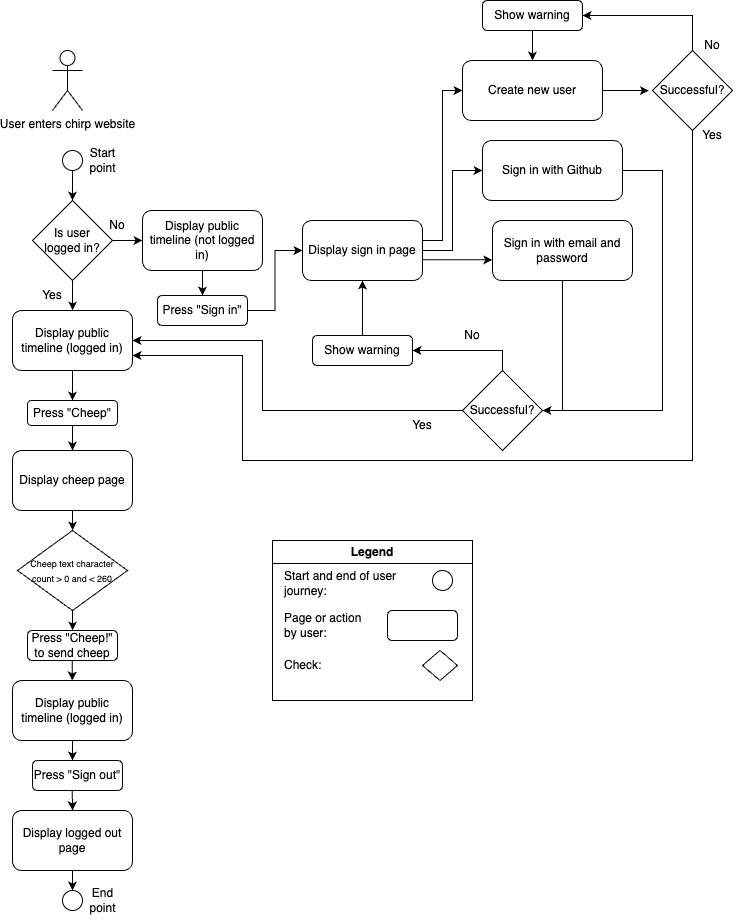

The diagram above was exported from draw.io. Its source (the exported page's mxGraphModel, read from the mxfile embedded in the PNG):
<mxGraphModel dx="1735" dy="2202" grid="1" gridSize="10" guides="1" tooltips="1" connect="1" arrows="1" fold="1" page="1" pageScale="1" pageWidth="850" pageHeight="1100" background="#ffffff" math="0" shadow="0">
  <root>
    <mxCell id="0" />
    <mxCell id="1" parent="0" />
    <mxCell id="2qZE4CDUplMrY_n_vpuc-7" style="edgeStyle=orthogonalEdgeStyle;rounded=0;orthogonalLoop=1;jettySize=auto;html=1;entryX=0.5;entryY=0;entryDx=0;entryDy=0;" edge="1" parent="1" source="2qZE4CDUplMrY_n_vpuc-1" target="2qZE4CDUplMrY_n_vpuc-4">
      <mxGeometry relative="1" as="geometry" />
    </mxCell>
    <mxCell id="2qZE4CDUplMrY_n_vpuc-1" value="" style="ellipse;whiteSpace=wrap;html=1;aspect=fixed;" vertex="1" parent="1">
      <mxGeometry x="370" y="130" width="20" height="20" as="geometry" />
    </mxCell>
    <mxCell id="2qZE4CDUplMrY_n_vpuc-9" style="edgeStyle=orthogonalEdgeStyle;rounded=0;orthogonalLoop=1;jettySize=auto;html=1;" edge="1" parent="1" source="2qZE4CDUplMrY_n_vpuc-4">
      <mxGeometry relative="1" as="geometry">
        <mxPoint x="450" y="220" as="targetPoint" />
      </mxGeometry>
    </mxCell>
    <mxCell id="2qZE4CDUplMrY_n_vpuc-24" style="edgeStyle=orthogonalEdgeStyle;rounded=0;orthogonalLoop=1;jettySize=auto;html=1;" edge="1" parent="1" source="2qZE4CDUplMrY_n_vpuc-4" target="2qZE4CDUplMrY_n_vpuc-6">
      <mxGeometry relative="1" as="geometry" />
    </mxCell>
    <mxCell id="2qZE4CDUplMrY_n_vpuc-4" value="Is user &lt;br&gt;logged in?" style="rhombus;whiteSpace=wrap;html=1;" vertex="1" parent="1">
      <mxGeometry x="340" y="180" width="80" height="80" as="geometry" />
    </mxCell>
    <mxCell id="2qZE4CDUplMrY_n_vpuc-97" style="edgeStyle=orthogonalEdgeStyle;rounded=0;orthogonalLoop=1;jettySize=auto;html=1;entryX=0.5;entryY=0;entryDx=0;entryDy=0;" edge="1" parent="1" source="2qZE4CDUplMrY_n_vpuc-6" target="2qZE4CDUplMrY_n_vpuc-94">
      <mxGeometry relative="1" as="geometry" />
    </mxCell>
    <mxCell id="2qZE4CDUplMrY_n_vpuc-6" value="Display public&lt;br&gt;timeline (logged in)" style="rounded=1;whiteSpace=wrap;html=1;" vertex="1" parent="1">
      <mxGeometry x="320" y="290" width="120" height="60" as="geometry" />
    </mxCell>
    <mxCell id="2qZE4CDUplMrY_n_vpuc-113" style="edgeStyle=orthogonalEdgeStyle;rounded=0;orthogonalLoop=1;jettySize=auto;html=1;exitX=0.5;exitY=1;exitDx=0;exitDy=0;entryX=0.5;entryY=0;entryDx=0;entryDy=0;" edge="1" parent="1" source="2qZE4CDUplMrY_n_vpuc-10" target="2qZE4CDUplMrY_n_vpuc-84">
      <mxGeometry relative="1" as="geometry" />
    </mxCell>
    <mxCell id="2qZE4CDUplMrY_n_vpuc-10" value="Display public&lt;br&gt;timeline (not logged in)" style="rounded=1;whiteSpace=wrap;html=1;" vertex="1" parent="1">
      <mxGeometry x="450" y="190" width="120" height="60" as="geometry" />
    </mxCell>
    <mxCell id="2qZE4CDUplMrY_n_vpuc-11" value="No" style="text;html=1;strokeColor=none;fillColor=none;align=center;verticalAlign=middle;whiteSpace=wrap;rounded=0;" vertex="1" parent="1">
      <mxGeometry x="395" y="190" width="60" height="30" as="geometry" />
    </mxCell>
    <mxCell id="2qZE4CDUplMrY_n_vpuc-12" value="Yes" style="text;html=1;strokeColor=none;fillColor=none;align=center;verticalAlign=middle;whiteSpace=wrap;rounded=0;" vertex="1" parent="1">
      <mxGeometry x="330" y="260" width="60" height="30" as="geometry" />
    </mxCell>
    <mxCell id="2qZE4CDUplMrY_n_vpuc-30" style="edgeStyle=orthogonalEdgeStyle;rounded=0;orthogonalLoop=1;jettySize=auto;html=1;entryX=0;entryY=0.5;entryDx=0;entryDy=0;" edge="1" parent="1" source="2qZE4CDUplMrY_n_vpuc-17" target="2qZE4CDUplMrY_n_vpuc-27">
      <mxGeometry relative="1" as="geometry">
        <Array as="points">
          <mxPoint x="750" y="220" />
          <mxPoint x="750" y="70" />
        </Array>
      </mxGeometry>
    </mxCell>
    <mxCell id="2qZE4CDUplMrY_n_vpuc-31" style="edgeStyle=orthogonalEdgeStyle;rounded=0;orthogonalLoop=1;jettySize=auto;html=1;entryX=0;entryY=0.5;entryDx=0;entryDy=0;" edge="1" parent="1" source="2qZE4CDUplMrY_n_vpuc-17" target="2qZE4CDUplMrY_n_vpuc-28">
      <mxGeometry relative="1" as="geometry">
        <Array as="points">
          <mxPoint x="760" y="230" />
          <mxPoint x="760" y="150" />
        </Array>
      </mxGeometry>
    </mxCell>
    <mxCell id="2qZE4CDUplMrY_n_vpuc-32" style="edgeStyle=orthogonalEdgeStyle;rounded=0;orthogonalLoop=1;jettySize=auto;html=1;entryX=-0.001;entryY=0.655;entryDx=0;entryDy=0;entryPerimeter=0;" edge="1" parent="1" source="2qZE4CDUplMrY_n_vpuc-17" target="2qZE4CDUplMrY_n_vpuc-29">
      <mxGeometry relative="1" as="geometry">
        <Array as="points">
          <mxPoint x="765" y="240" />
        </Array>
      </mxGeometry>
    </mxCell>
    <mxCell id="2qZE4CDUplMrY_n_vpuc-17" value="Display sign in page" style="rounded=1;whiteSpace=wrap;html=1;" vertex="1" parent="1">
      <mxGeometry x="610" y="200" width="120" height="60" as="geometry" />
    </mxCell>
    <mxCell id="2qZE4CDUplMrY_n_vpuc-25" style="edgeStyle=orthogonalEdgeStyle;rounded=0;orthogonalLoop=1;jettySize=auto;html=1;entryX=1;entryY=0.5;entryDx=0;entryDy=0;exitX=0;exitY=0.5;exitDx=0;exitDy=0;" edge="1" parent="1" source="2qZE4CDUplMrY_n_vpuc-21" target="2qZE4CDUplMrY_n_vpuc-6">
      <mxGeometry relative="1" as="geometry">
        <Array as="points">
          <mxPoint x="570" y="390" />
          <mxPoint x="570" y="320" />
        </Array>
      </mxGeometry>
    </mxCell>
    <mxCell id="2qZE4CDUplMrY_n_vpuc-37" style="edgeStyle=orthogonalEdgeStyle;rounded=0;orthogonalLoop=1;jettySize=auto;html=1;exitX=0.5;exitY=0;exitDx=0;exitDy=0;entryX=1;entryY=0.5;entryDx=0;entryDy=0;" edge="1" parent="1" source="2qZE4CDUplMrY_n_vpuc-21" target="2qZE4CDUplMrY_n_vpuc-38">
      <mxGeometry relative="1" as="geometry">
        <mxPoint x="790" y="310" as="targetPoint" />
      </mxGeometry>
    </mxCell>
    <mxCell id="2qZE4CDUplMrY_n_vpuc-21" value="Successful?" style="rhombus;whiteSpace=wrap;html=1;" vertex="1" parent="1">
      <mxGeometry x="770" y="350" width="80" height="80" as="geometry" />
    </mxCell>
    <mxCell id="2qZE4CDUplMrY_n_vpuc-27" value="Create new user" style="rounded=1;whiteSpace=wrap;html=1;" vertex="1" parent="1">
      <mxGeometry x="770" y="40" width="140" height="60" as="geometry" />
    </mxCell>
    <mxCell id="2qZE4CDUplMrY_n_vpuc-34" style="edgeStyle=orthogonalEdgeStyle;rounded=0;orthogonalLoop=1;jettySize=auto;html=1;entryX=1;entryY=0.5;entryDx=0;entryDy=0;" edge="1" parent="1" source="2qZE4CDUplMrY_n_vpuc-28" target="2qZE4CDUplMrY_n_vpuc-21">
      <mxGeometry relative="1" as="geometry">
        <Array as="points">
          <mxPoint x="970" y="150" />
          <mxPoint x="970" y="390" />
        </Array>
      </mxGeometry>
    </mxCell>
    <mxCell id="2qZE4CDUplMrY_n_vpuc-28" value="Sign in with Github" style="rounded=1;whiteSpace=wrap;html=1;" vertex="1" parent="1">
      <mxGeometry x="790" y="120" width="140" height="60" as="geometry" />
    </mxCell>
    <mxCell id="2qZE4CDUplMrY_n_vpuc-33" style="edgeStyle=orthogonalEdgeStyle;rounded=0;orthogonalLoop=1;jettySize=auto;html=1;entryX=1;entryY=0.5;entryDx=0;entryDy=0;" edge="1" parent="1" source="2qZE4CDUplMrY_n_vpuc-29" target="2qZE4CDUplMrY_n_vpuc-21">
      <mxGeometry relative="1" as="geometry" />
    </mxCell>
    <mxCell id="2qZE4CDUplMrY_n_vpuc-29" value="Sign in with email and password" style="rounded=1;whiteSpace=wrap;html=1;" vertex="1" parent="1">
      <mxGeometry x="800" y="200" width="140" height="60" as="geometry" />
    </mxCell>
    <mxCell id="2qZE4CDUplMrY_n_vpuc-40" style="edgeStyle=orthogonalEdgeStyle;rounded=0;orthogonalLoop=1;jettySize=auto;html=1;entryX=0.5;entryY=1;entryDx=0;entryDy=0;" edge="1" parent="1" source="2qZE4CDUplMrY_n_vpuc-38" target="2qZE4CDUplMrY_n_vpuc-17">
      <mxGeometry relative="1" as="geometry" />
    </mxCell>
    <mxCell id="2qZE4CDUplMrY_n_vpuc-38" value="Show warning" style="rounded=1;whiteSpace=wrap;html=1;" vertex="1" parent="1">
      <mxGeometry x="620" y="315" width="100" height="30" as="geometry" />
    </mxCell>
    <mxCell id="2qZE4CDUplMrY_n_vpuc-41" value="No" style="text;html=1;strokeColor=none;fillColor=none;align=center;verticalAlign=middle;whiteSpace=wrap;rounded=0;" vertex="1" parent="1">
      <mxGeometry x="750" y="300" width="60" height="30" as="geometry" />
    </mxCell>
    <mxCell id="2qZE4CDUplMrY_n_vpuc-42" value="Yes" style="text;html=1;strokeColor=none;fillColor=none;align=center;verticalAlign=middle;whiteSpace=wrap;rounded=0;" vertex="1" parent="1">
      <mxGeometry x="700" y="390" width="60" height="30" as="geometry" />
    </mxCell>
    <mxCell id="2qZE4CDUplMrY_n_vpuc-89" style="edgeStyle=orthogonalEdgeStyle;rounded=0;orthogonalLoop=1;jettySize=auto;html=1;entryX=1;entryY=0.5;entryDx=0;entryDy=0;" edge="1" parent="1" source="2qZE4CDUplMrY_n_vpuc-49" target="2qZE4CDUplMrY_n_vpuc-50">
      <mxGeometry relative="1" as="geometry">
        <Array as="points">
          <mxPoint x="1000" y="-5" />
        </Array>
      </mxGeometry>
    </mxCell>
    <mxCell id="2qZE4CDUplMrY_n_vpuc-92" style="edgeStyle=orthogonalEdgeStyle;rounded=0;orthogonalLoop=1;jettySize=auto;html=1;exitX=0.5;exitY=1;exitDx=0;exitDy=0;entryX=1;entryY=0.75;entryDx=0;entryDy=0;" edge="1" parent="1" source="2qZE4CDUplMrY_n_vpuc-49" target="2qZE4CDUplMrY_n_vpuc-6">
      <mxGeometry relative="1" as="geometry">
        <Array as="points">
          <mxPoint x="1000" y="440" />
          <mxPoint x="550" y="440" />
          <mxPoint x="550" y="335" />
        </Array>
      </mxGeometry>
    </mxCell>
    <mxCell id="2qZE4CDUplMrY_n_vpuc-49" value="Successful?" style="rhombus;whiteSpace=wrap;html=1;" vertex="1" parent="1">
      <mxGeometry x="960" y="30" width="80" height="80" as="geometry" />
    </mxCell>
    <mxCell id="2qZE4CDUplMrY_n_vpuc-91" style="edgeStyle=orthogonalEdgeStyle;rounded=0;orthogonalLoop=1;jettySize=auto;html=1;entryX=0.5;entryY=0;entryDx=0;entryDy=0;" edge="1" parent="1" source="2qZE4CDUplMrY_n_vpuc-50" target="2qZE4CDUplMrY_n_vpuc-27">
      <mxGeometry relative="1" as="geometry" />
    </mxCell>
    <mxCell id="2qZE4CDUplMrY_n_vpuc-50" value="Show warning" style="rounded=1;whiteSpace=wrap;html=1;" vertex="1" parent="1">
      <mxGeometry x="790" y="-20" width="100" height="30" as="geometry" />
    </mxCell>
    <mxCell id="2qZE4CDUplMrY_n_vpuc-54" value="No" style="text;html=1;strokeColor=none;fillColor=none;align=center;verticalAlign=middle;whiteSpace=wrap;rounded=0;" vertex="1" parent="1">
      <mxGeometry x="990" y="10" width="60" height="30" as="geometry" />
    </mxCell>
    <mxCell id="2qZE4CDUplMrY_n_vpuc-100" style="edgeStyle=orthogonalEdgeStyle;rounded=0;orthogonalLoop=1;jettySize=auto;html=1;" edge="1" parent="1" source="2qZE4CDUplMrY_n_vpuc-56">
      <mxGeometry relative="1" as="geometry">
        <mxPoint x="380" y="510" as="targetPoint" />
      </mxGeometry>
    </mxCell>
    <mxCell id="2qZE4CDUplMrY_n_vpuc-56" value="Display cheep page" style="rounded=1;whiteSpace=wrap;html=1;" vertex="1" parent="1">
      <mxGeometry x="320" y="430" width="120" height="60" as="geometry" />
    </mxCell>
    <mxCell id="2qZE4CDUplMrY_n_vpuc-62" value="User enters chirp website" style="shape=umlActor;verticalLabelPosition=bottom;verticalAlign=top;html=1;outlineConnect=0;" vertex="1" parent="1">
      <mxGeometry x="360" y="30" width="30" height="60" as="geometry" />
    </mxCell>
    <mxCell id="2qZE4CDUplMrY_n_vpuc-78" style="edgeStyle=orthogonalEdgeStyle;rounded=0;orthogonalLoop=1;jettySize=auto;html=1;" edge="1" parent="1">
      <mxGeometry relative="1" as="geometry">
        <mxPoint x="379.79" y="660" as="targetPoint" />
        <mxPoint x="379.79" y="640" as="sourcePoint" />
      </mxGeometry>
    </mxCell>
    <mxCell id="2qZE4CDUplMrY_n_vpuc-74" style="edgeStyle=orthogonalEdgeStyle;rounded=0;orthogonalLoop=1;jettySize=auto;html=1;" edge="1" parent="1" source="2qZE4CDUplMrY_n_vpuc-73">
      <mxGeometry relative="1" as="geometry">
        <mxPoint x="380" y="610" as="targetPoint" />
      </mxGeometry>
    </mxCell>
    <mxCell id="2qZE4CDUplMrY_n_vpuc-73" value="&lt;font style=&quot;font-size: 9px;&quot;&gt;Cheep text character count &amp;gt; 0 and &amp;lt; 260&lt;/font&gt;" style="rhombus;whiteSpace=wrap;html=1;" vertex="1" parent="1">
      <mxGeometry x="325" y="510" width="110" height="80" as="geometry" />
    </mxCell>
    <mxCell id="2qZE4CDUplMrY_n_vpuc-80" style="edgeStyle=orthogonalEdgeStyle;rounded=0;orthogonalLoop=1;jettySize=auto;html=1;exitX=0.5;exitY=1;exitDx=0;exitDy=0;" edge="1" parent="1" source="2qZE4CDUplMrY_n_vpuc-79">
      <mxGeometry relative="1" as="geometry">
        <mxPoint x="380" y="740" as="targetPoint" />
      </mxGeometry>
    </mxCell>
    <mxCell id="2qZE4CDUplMrY_n_vpuc-79" value="Display public&lt;br&gt;timeline (logged in)" style="rounded=1;whiteSpace=wrap;html=1;" vertex="1" parent="1">
      <mxGeometry x="320" y="660" width="120" height="60" as="geometry" />
    </mxCell>
    <mxCell id="2qZE4CDUplMrY_n_vpuc-82" style="edgeStyle=orthogonalEdgeStyle;rounded=0;orthogonalLoop=1;jettySize=auto;html=1;" edge="1" parent="1">
      <mxGeometry relative="1" as="geometry">
        <mxPoint x="380" y="790" as="targetPoint" />
        <mxPoint x="379.78" y="770" as="sourcePoint" />
      </mxGeometry>
    </mxCell>
    <mxCell id="2qZE4CDUplMrY_n_vpuc-108" style="edgeStyle=orthogonalEdgeStyle;rounded=0;orthogonalLoop=1;jettySize=auto;html=1;exitX=0.5;exitY=1;exitDx=0;exitDy=0;" edge="1" parent="1" source="2qZE4CDUplMrY_n_vpuc-83">
      <mxGeometry relative="1" as="geometry">
        <mxPoint x="380" y="870" as="targetPoint" />
      </mxGeometry>
    </mxCell>
    <mxCell id="2qZE4CDUplMrY_n_vpuc-83" value="Display logged out page" style="rounded=1;whiteSpace=wrap;html=1;" vertex="1" parent="1">
      <mxGeometry x="320" y="790" width="120" height="60" as="geometry" />
    </mxCell>
    <mxCell id="2qZE4CDUplMrY_n_vpuc-85" style="edgeStyle=orthogonalEdgeStyle;rounded=0;orthogonalLoop=1;jettySize=auto;html=1;exitX=1;exitY=0.5;exitDx=0;exitDy=0;entryX=0;entryY=0.5;entryDx=0;entryDy=0;" edge="1" parent="1" source="2qZE4CDUplMrY_n_vpuc-84" target="2qZE4CDUplMrY_n_vpuc-17">
      <mxGeometry relative="1" as="geometry" />
    </mxCell>
    <mxCell id="2qZE4CDUplMrY_n_vpuc-84" value="Press &quot;Sign in&quot;" style="rounded=1;whiteSpace=wrap;html=1;" vertex="1" parent="1">
      <mxGeometry x="465" y="275" width="90" height="30" as="geometry" />
    </mxCell>
    <mxCell id="2qZE4CDUplMrY_n_vpuc-88" style="edgeStyle=orthogonalEdgeStyle;rounded=0;orthogonalLoop=1;jettySize=auto;html=1;exitX=1;exitY=0.5;exitDx=0;exitDy=0;entryX=-0.045;entryY=0.501;entryDx=0;entryDy=0;entryPerimeter=0;" edge="1" parent="1" source="2qZE4CDUplMrY_n_vpuc-27" target="2qZE4CDUplMrY_n_vpuc-49">
      <mxGeometry relative="1" as="geometry" />
    </mxCell>
    <mxCell id="2qZE4CDUplMrY_n_vpuc-93" value="Yes" style="text;html=1;strokeColor=none;fillColor=none;align=center;verticalAlign=middle;whiteSpace=wrap;rounded=0;" vertex="1" parent="1">
      <mxGeometry x="990" y="100" width="60" height="30" as="geometry" />
    </mxCell>
    <mxCell id="2qZE4CDUplMrY_n_vpuc-99" style="edgeStyle=orthogonalEdgeStyle;rounded=0;orthogonalLoop=1;jettySize=auto;html=1;entryX=0.5;entryY=0;entryDx=0;entryDy=0;" edge="1" parent="1" source="2qZE4CDUplMrY_n_vpuc-94" target="2qZE4CDUplMrY_n_vpuc-56">
      <mxGeometry relative="1" as="geometry" />
    </mxCell>
    <mxCell id="2qZE4CDUplMrY_n_vpuc-94" value="Press &quot;Cheep&quot;" style="rounded=1;whiteSpace=wrap;html=1;" vertex="1" parent="1">
      <mxGeometry x="335" y="380" width="90" height="25" as="geometry" />
    </mxCell>
    <mxCell id="2qZE4CDUplMrY_n_vpuc-102" value="Press &quot;Sign out&quot;" style="rounded=1;whiteSpace=wrap;html=1;" vertex="1" parent="1">
      <mxGeometry x="340" y="740" width="90" height="30" as="geometry" />
    </mxCell>
    <mxCell id="2qZE4CDUplMrY_n_vpuc-105" value="" style="ellipse;whiteSpace=wrap;html=1;aspect=fixed;" vertex="1" parent="1">
      <mxGeometry x="370" y="870" width="20" height="20" as="geometry" />
    </mxCell>
    <mxCell id="2qZE4CDUplMrY_n_vpuc-114" value="Press &quot;Cheep!&quot; to send cheep" style="rounded=1;whiteSpace=wrap;html=1;" vertex="1" parent="1">
      <mxGeometry x="335" y="610" width="90" height="30" as="geometry" />
    </mxCell>
    <mxCell id="2qZE4CDUplMrY_n_vpuc-115" value="Legend" style="swimlane;whiteSpace=wrap;html=1;" vertex="1" parent="1">
      <mxGeometry x="580" y="520" width="200" height="160" as="geometry" />
    </mxCell>
    <mxCell id="2qZE4CDUplMrY_n_vpuc-116" value="" style="ellipse;whiteSpace=wrap;html=1;aspect=fixed;" vertex="1" parent="2qZE4CDUplMrY_n_vpuc-115">
      <mxGeometry x="160" y="30" width="20" height="20" as="geometry" />
    </mxCell>
    <mxCell id="2qZE4CDUplMrY_n_vpuc-127" style="edgeStyle=orthogonalEdgeStyle;rounded=0;orthogonalLoop=1;jettySize=auto;html=1;exitX=0;exitY=0.25;exitDx=0;exitDy=0;" edge="1" parent="2qZE4CDUplMrY_n_vpuc-115" source="2qZE4CDUplMrY_n_vpuc-117">
      <mxGeometry relative="1" as="geometry">
        <mxPoint x="120.20000000000005" y="100" as="targetPoint" />
      </mxGeometry>
    </mxCell>
    <mxCell id="2qZE4CDUplMrY_n_vpuc-117" value="" style="rounded=1;whiteSpace=wrap;html=1;" vertex="1" parent="2qZE4CDUplMrY_n_vpuc-115">
      <mxGeometry x="115" y="70" width="70" height="30" as="geometry" />
    </mxCell>
    <mxCell id="2qZE4CDUplMrY_n_vpuc-118" value="" style="rhombus;whiteSpace=wrap;html=1;" vertex="1" parent="2qZE4CDUplMrY_n_vpuc-115">
      <mxGeometry x="150" y="110" width="35" height="30" as="geometry" />
    </mxCell>
    <mxCell id="2qZE4CDUplMrY_n_vpuc-119" value="Start and end of user journey:" style="text;html=1;strokeColor=none;fillColor=none;align=left;verticalAlign=middle;whiteSpace=wrap;rounded=0;" vertex="1" parent="2qZE4CDUplMrY_n_vpuc-115">
      <mxGeometry x="10" y="35" width="120" height="15" as="geometry" />
    </mxCell>
    <mxCell id="2qZE4CDUplMrY_n_vpuc-125" value="Page or action by user:" style="text;html=1;strokeColor=none;fillColor=none;align=left;verticalAlign=middle;whiteSpace=wrap;rounded=0;" vertex="1" parent="2qZE4CDUplMrY_n_vpuc-115">
      <mxGeometry x="10" y="75" width="92.5" height="20" as="geometry" />
    </mxCell>
    <mxCell id="2qZE4CDUplMrY_n_vpuc-126" value="Check:" style="text;html=1;strokeColor=none;fillColor=none;align=left;verticalAlign=middle;whiteSpace=wrap;rounded=0;" vertex="1" parent="2qZE4CDUplMrY_n_vpuc-115">
      <mxGeometry x="10" y="115" width="92.5" height="20" as="geometry" />
    </mxCell>
    <mxCell id="2qZE4CDUplMrY_n_vpuc-129" value="Start &lt;br&gt;point" style="text;html=1;align=center;verticalAlign=middle;resizable=0;points=[];autosize=1;strokeColor=none;fillColor=none;" vertex="1" parent="1">
      <mxGeometry x="385" y="120" width="50" height="40" as="geometry" />
    </mxCell>
    <mxCell id="2qZE4CDUplMrY_n_vpuc-130" value="End&lt;br&gt;point" style="text;html=1;align=center;verticalAlign=middle;resizable=0;points=[];autosize=1;strokeColor=none;fillColor=none;" vertex="1" parent="1">
      <mxGeometry x="385" y="860" width="50" height="40" as="geometry" />
    </mxCell>
  </root>
</mxGraphModel>